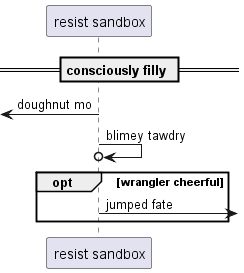

The diagram above was rendered by PlantUML. Its source (embedded in the PNG):
@startuml
participant "resist sandbox" as 0
== consciously filly ==
 [<- 0: doughnut mo
0 ->o 0: blimey tawdry
opt wrangler cheerful
0 ->] : jumped fate
end
@enduml